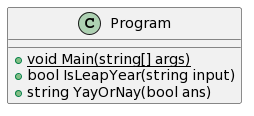

The diagram above was rendered by PlantUML. Its source (embedded in the PNG):
@startuml
class Program {
+ {static} void Main(string[] args)
+ bool IsLeapYear(string input)
+ string YayOrNay(bool ans)
}
@enduml